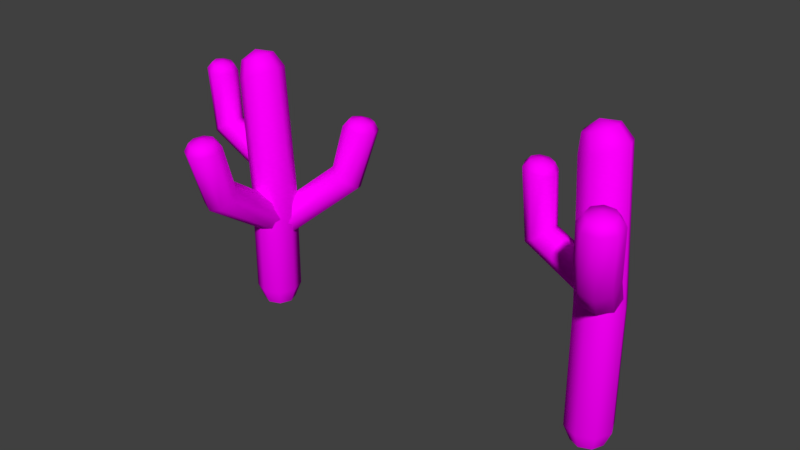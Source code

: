 # Source: Vegetation.blend  (saved by Blender 2.79.0; exported with 4.5.12 LTS)
import bpy
from mathutils import Matrix  # noqa: F401  (used for matrix-valued properties, if any)

bpy.ops.wm.read_factory_settings(use_empty=True)
scene = bpy.context.scene
scene.name = 'Scene'

# ---- collections
col_collection_1 = bpy.data.collections.new('Collection 1'); scene.collection.children.link(col_collection_1)

# ---- images (referenced by path relative to the original .blend; pixels are not part of the script)
import os
ASSET_DIR = os.environ.get("B2B_ASSET_DIR", "")  # directory of the original .blend (textures are referenced by path, not embedded)
HERE = os.path.dirname(os.path.abspath(__file__))  # packed textures are extracted next to this script under _unpacked/

def load_image(name, relpath, width, height, colorspace="sRGB"):
    """Load a texture the original file referenced (path relative to the .blend, or extracted next to this script)."""
    p = next((c for c in (os.path.join(HERE, relpath), os.path.join(ASSET_DIR, relpath)) if relpath and os.path.exists(c)), "")
    if p:
        img = bpy.data.images.load(p, check_existing=True)
        img.name = name
    else:  # same state as the original file: an image datablock whose file is absent (Cycles renders it pink)
        img = bpy.data.images.new(name, width, height)
        img.source = "FILE"
        img.filepath = "//" + (relpath or name)
    img.colorspace_settings.name = colorspace
    return img
img_palette_png = load_image('Palette.png', 'Palette.png', 1024, 1024, 'sRGB')

# ---- materials (node trees are filled in below, after node groups)
mat_unified = bpy.data.materials.new('Unified')
mat_unified.alpha_threshold = 0.0
mat_unified.roughness = 0.5
mat_unified.line_color = (0.0, 0.0, 0.0, 1.0)

# ---- material node trees
mat_unified.use_nodes = True; mat_unified.node_tree.nodes.clear()
_N = mat_unified.node_tree.nodes; _L = mat_unified.node_tree.links
n0 = _N.new('ShaderNodeOutputMaterial'); n0.name = 'Material Output'; n0.location = (300, 300)
n1 = _N.new('ShaderNodeBsdfDiffuse'); n1.name = 'Diffuse BSDF'; n1.location = (10, 300)
n2 = _N.new('ShaderNodeTexImage'); n2.name = 'Image Texture'; n2.location = (-180, 300)
n2.width = 140
n2.image = img_palette_png
_L.new(n1.outputs[0], n0.inputs[0])
_L.new(n2.outputs[0], n1.inputs[0])
n0.is_active_output = True

# ---- world
world_world = bpy.data.worlds.new('World'); scene.world = world_world
world_world.color = (0.05088, 0.05088, 0.05088)
world_world.use_sun_shadow = False
world_world.sun_shadow_jitter_overblur = 0.0
world_world.cycles.sampling_method = 'MANUAL'

# ---- meshes
me_sphere_001 = bpy.data.meshes.new('Sphere.001')
me_sphere_001.from_pydata([(0.04243, 0.04, -0.04243), (0.03, -0.002426, -0.03), (-0.03632, 0.4148, 0.03924), (0.06, 0.04, 1.576e-09), (0.04243, -0.002426, 5.219e-09), (0.04243, 0.04, 0.04243), (0.03, -0.002426, 0.03), (-0.03172, 0.443, 0.02741), (1.328e-10, 0.04, 0.06), (1.921e-09, -0.002426, 0.04243), (-0.02981, 0.4547, -0.001153), (-0.04243, 0.04, 0.04243), (-0.03, -0.002426, 0.03), (-0.06, 0.04, 1.576e-09), (-0.04243, -0.002426, 5.219e-09), (-0.03172, 0.443, -0.02972), (-0.04243, 0.04, -0.04243), (-0.03, -0.002426, -0.03), (1.328e-10, 0.04, -0.06), (1.328e-10, -0.002426, -0.04243), (-0.00699, 0.7045, -0.03), (0.01905, 0.6688, -0.04243), (0.004705, 0.7087, -1.69e-08), (0.03559, 0.6747, -1.607e-08), (-0.00699, 0.7045, 0.03), (0.01905, 0.6688, 0.04243), (-0.03522, 0.6944, 0.04243), (-0.02088, 0.6544, 0.06), (-0.04116, 0.7109, -1.522e-08), (-0.06346, 0.6842, 0.03), (-0.06081, 0.6401, 0.04243), (-0.07515, 0.68, -1.95e-08), (-0.07735, 0.6342, -1.975e-08), (-0.06346, 0.6842, -0.03), (-0.06081, 0.6401, -0.04243), (-0.03522, 0.6944, -0.04243), (-0.02088, 0.6544, -0.06), (-0.04092, 0.3867, 0.02741), (-0.04282, 0.375, -0.001153), (-0.04092, 0.3867, -0.02972), (-0.03632, 0.4148, -0.04155), (-0.149, 0.6431, -0.0202), (-0.1437, 0.6244, -0.02856), (-0.1408, 0.6417, -6.245e-08), (-0.132, 0.6225, -6.305e-08), (-0.149, 0.6431, 0.0202), (-0.1437, 0.6244, 0.02856), (-0.1689, 0.6464, 0.02856), (-0.1718, 0.6292, 0.04039), (-0.1677, 0.6536, -5.976e-08), (-0.1889, 0.6498, 0.0202), (-0.2, 0.6339, 0.02856), (-0.1971, 0.6512, -6.159e-08), (-0.2117, 0.6359, -6.183e-08), (-0.1889, 0.6498, -0.0202), (-0.2, 0.6339, -0.02856), (-0.1689, 0.6464, -0.02856), (-0.1718, 0.6292, -0.04039), (0.0495, 0.2413, 0.01575), (0.04669, 0.2078, 0.000826), (0.02537, 0.1926, -0.0249), (-0.001998, 0.2044, -0.04635), (0.03213, 0.2733, 0.01113), (0.004766, 0.2852, -0.01032), (-0.01656, 0.2699, -0.03604), (-0.01937, 0.2365, -0.05096), (0.1676, 0.5144, -0.2015), (0.1654, 0.4924, -0.2134), (0.1915, 0.5129, -0.1915), (0.1992, 0.4904, -0.1992), (0.2015, 0.5144, -0.1676), (0.2134, 0.4924, -0.1654), (0.1917, 0.5178, -0.1437), (0.1996, 0.4972, -0.1317), (0.1686, 0.5263, -0.1686), (0.1679, 0.5212, -0.134), (0.1659, 0.502, -0.1179), (0.144, 0.5226, -0.144), (0.132, 0.504, -0.132), (0.134, 0.5212, -0.1679), (0.1179, 0.502, -0.1659), (0.1437, 0.5178, -0.1917), (0.1317, 0.4972, -0.1996), (-0.1831, 0.46, -0.02856), (-0.1358, 0.492, -0.02856), (-0.1595, 0.476, -0.04039), (-0.1929, 0.4534, -6.092e-08), (-0.1831, 0.46, 0.02856), (-0.1595, 0.476, 0.04039), (-0.1358, 0.492, 0.02856), (-0.126, 0.4986, -5.682e-08), (0.09541, 0.3803, -0.1434), (0.1322, 0.3366, -0.1802), (0.1039, 0.3584, -0.1717), (0.1118, 0.3893, -0.1118), (0.1434, 0.3803, -0.09541), (0.1717, 0.3584, -0.1039), (0.1802, 0.3366, -0.1322), (0.1638, 0.3276, -0.1638), (-0.04243, 0.3381, -0.04243), (0.04243, 0.3381, -0.04243), (-1.03e-08, 0.3381, -0.06), (-0.06, 0.3381, -7.758e-09), (-0.04243, 0.3381, 0.04243), (-1.03e-08, 0.3381, 0.06), (0.04243, 0.3381, 0.04243), (0.06, 0.3381, -7.758e-09), (-0.04775, 0.2666, 0.02059), (-0.03584, 0.2331, 0.03002), (-0.002865, 0.2179, 0.03543), (0.03186, 0.2297, 0.03366), (-0.03161, 0.2986, 0.01268), (0.003114, 0.3105, 0.01091), (0.03609, 0.2952, 0.01633), (0.04799, 0.2618, 0.02575), (0.02634, 0.5397, 0.262), (0.03578, 0.5177, 0.2695), (0.001713, 0.5383, 0.2701), (0.0009504, 0.5157, 0.2811), (-0.02154, 0.5397, 0.2587), (-0.03194, 0.5177, 0.2648), (-0.02981, 0.5431, 0.2343), (-0.04363, 0.5225, 0.2303), (0.003967, 0.5516, 0.2379), (-0.01824, 0.5465, 0.2113), (-0.02726, 0.5274, 0.1978), (0.006391, 0.5479, 0.2031), (0.007566, 0.5294, 0.1863), (0.02965, 0.5465, 0.2146), (0.04046, 0.5274, 0.2025), (0.03791, 0.5431, 0.239), (0.05214, 0.5225, 0.237), (0.04267, 0.4056, 0.1708), (0.03905, 0.3619, 0.2227), (0.05488, 0.3838, 0.1977), (0.009559, 0.4146, 0.1577), (-0.02505, 0.4056, 0.1661), (-0.04088, 0.3838, 0.1911), (-0.02867, 0.3619, 0.218), (0.004439, 0.3529, 0.2311)], [], [(19, 18, 0, 1), (1, 0, 3, 4), (4, 3, 5, 6), (6, 5, 8, 9), (104, 105, 25, 27), (9, 8, 11, 12), (101, 99, 34, 36), (106, 100, 21, 23), (12, 11, 13, 14), (99, 102, 32, 34), (100, 101, 36, 21), (14, 13, 16, 17), (102, 103, 30, 32), (103, 104, 27, 30), (17, 16, 18, 19), (105, 106, 23, 25), (36, 35, 20, 21), (35, 28, 20), (20, 28, 22), (21, 20, 22, 23), (22, 28, 24), (23, 22, 24, 25), (25, 24, 26, 27), (24, 28, 26), (27, 26, 29, 30), (26, 28, 29), (30, 29, 31, 32), (29, 28, 31), (32, 31, 33, 34), (31, 28, 33), (34, 33, 35, 36), (33, 28, 35), (88, 89, 46, 48), (85, 83, 55, 57), (90, 84, 42, 44), (83, 86, 53, 55), (84, 85, 57, 42), (86, 87, 51, 53), (87, 88, 48, 51), (89, 90, 44, 46), (57, 56, 41, 42), (56, 49, 41), (41, 49, 43), (42, 41, 43, 44), (43, 49, 45), (44, 43, 45, 46), (46, 45, 47, 48), (45, 49, 47), (48, 47, 50, 51), (47, 49, 50), (51, 50, 52, 53), (50, 49, 52), (53, 52, 54, 55), (52, 49, 54), (55, 54, 56, 57), (54, 49, 56), (96, 97, 71, 73), (93, 91, 80, 82), (98, 92, 67, 69), (91, 94, 78, 80), (92, 93, 82, 67), (94, 95, 76, 78), (95, 96, 73, 76), (97, 98, 69, 71), (82, 81, 66, 67), (81, 74, 66), (66, 74, 68), (67, 66, 68, 69), (68, 74, 70), (69, 68, 70, 71), (71, 70, 72, 73), (70, 74, 72), (73, 72, 75, 76), (72, 74, 75), (76, 75, 77, 78), (75, 74, 77), (78, 77, 79, 80), (77, 74, 79), (80, 79, 81, 82), (79, 74, 81), (7, 10, 90, 89), (37, 2, 88, 87), (38, 37, 87, 86), (15, 40, 85, 84), (39, 38, 86, 83), (10, 15, 84, 90), (40, 39, 83, 85), (2, 7, 89, 88), (59, 60, 98, 97), (62, 58, 96, 95), (63, 62, 95, 94), (61, 65, 93, 92), (64, 63, 94, 91), (60, 61, 92, 98), (65, 64, 91, 93), (58, 59, 97, 96), (5, 3, 106, 105), (11, 8, 104, 103), (13, 11, 103, 102), (0, 18, 101, 100), (16, 13, 102, 99), (3, 0, 100, 106), (18, 16, 99, 101), (8, 5, 105, 104), (137, 138, 120, 122), (134, 132, 129, 131), (139, 133, 116, 118), (132, 135, 127, 129), (133, 134, 131, 116), (135, 136, 125, 127), (136, 137, 122, 125), (138, 139, 118, 120), (131, 130, 115, 116), (130, 123, 115), (115, 123, 117), (116, 115, 117, 118), (117, 123, 119), (118, 117, 119, 120), (120, 119, 121, 122), (119, 123, 121), (122, 121, 124, 125), (121, 123, 124), (125, 124, 126, 127), (124, 123, 126), (127, 126, 128, 129), (126, 123, 128), (129, 128, 130, 131), (128, 123, 130), (108, 109, 139, 138), (111, 107, 137, 136), (112, 111, 136, 135), (110, 114, 134, 133), (113, 112, 135, 132), (109, 110, 133, 139), (114, 113, 132, 134), (107, 108, 138, 137)])
me_sphere_001.polygons.foreach_set('use_smooth', [True] * 136)
_uv = me_sphere_001.uv_layers.new(name='UVMap')
_uv.uv.foreach_set('vector', [0.6988, 0.3739, 0.7934, 0.3739, 0.7934, 0.4686, 0.6988, 0.4686, 0.6988, 0.3739, 0.7934, 0.3739, 0.7934, 0.4686, 0.6988, 0.4686, 0.6988, 0.3739, 0.7934, 0.3739, 0.7934, 0.4686, 0.6988, 0.4686, 0.6988, 0.3739, 0.7934, 0.3739, 0.7934, 0.4686, 0.6988, 0.4686, 0.6988, 0.3739, 0.7934, 0.3739, 0.7934, 0.4686, 0.6988, 0.4686, 0.6988, 0.3739, 0.7934, 0.3739, 0.7934, 0.4686, 0.6988, 0.4686, 0.6988, 0.3739, 0.7934, 0.3739, 0.7934, 0.4686, 0.6988, 0.4686, 0.6988, 0.3739, 0.7934, 0.3739, 0.7934, 0.4686, 0.6988, 0.4686, 0.6988, 0.3739, 0.7934, 0.3739, 0.7934, 0.4686, 0.6988, 0.4686, 0.6988, 0.3739, 0.7934, 0.3739, 0.7934, 0.4686, 0.6988, 0.4686, 0.6988, 0.3739, 0.7934, 0.3739, 0.7934, 0.4686, 0.6988, 0.4686, 0.6988, 0.3739, 0.7934, 0.3739, 0.7934, 0.4686, 0.6988, 0.4686, 0.6988, 0.3739, 0.7934, 0.3739, 0.7934, 0.4686, 0.6988, 0.4686, 0.6988, 0.3739, 0.7934, 0.3739, 0.7934, 0.4686, 0.6988, 0.4686, 0.6988, 0.3739, 0.7934, 0.3739, 0.7934, 0.4686, 0.6988, 0.4686, 0.6988, 0.3739, 0.7934, 0.3739, 0.7934, 0.4686, 0.6988, 0.4686, 0.6988, 0.3739, 0.7934, 0.3739, 0.7934, 0.4686, 0.6988, 0.4686, 0.6988, 0.3739, 0.7934, 0.3739, 0.7934, 0.4686, 0.6988, 0.3739, 0.7934, 0.3739, 0.7934, 0.4686, 0.6988, 0.3739, 0.7934, 0.3739, 0.7934, 0.4686, 0.6988, 0.4686, 0.6988, 0.3739, 0.7934, 0.3739, 0.7934, 0.4686, 0.6988, 0.3739, 0.7934, 0.3739, 0.7934, 0.4686, 0.6988, 0.4686, 0.6988, 0.3739, 0.7934, 0.3739, 0.7934, 0.4686, 0.6988, 0.4686, 0.6988, 0.3739, 0.7934, 0.3739, 0.7934, 0.4686, 0.6988, 0.3739, 0.7934, 0.3739, 0.7934, 0.4686, 0.6988, 0.4686, 0.6988, 0.3739, 0.7934, 0.3739, 0.7934, 0.4686, 0.6988, 0.3739, 0.7934, 0.3739, 0.7934, 0.4686, 0.6988, 0.4686, 0.6988, 0.3739, 0.7934, 0.3739, 0.7934, 0.4686, 0.6988, 0.3739, 0.7934, 0.3739, 0.7934, 0.4686, 0.6988, 0.4686, 0.6988, 0.3739, 0.7934, 0.3739, 0.7934, 0.4686, 0.6988, 0.3739, 0.7934, 0.3739, 0.7934, 0.4686, 0.6988, 0.4686, 0.6988, 0.3739, 0.7934, 0.3739, 0.7934, 0.4686, 0.6988, 0.3739, 0.7934, 0.3739, 0.7934, 0.4686, 0.6988, 0.4686, 0.6988, 0.3739, 0.7934, 0.3739, 0.7934, 0.4686, 0.6988, 0.4686, 0.6988, 0.3739, 0.7934, 0.3739, 0.7934, 0.4686, 0.6988, 0.4686, 0.6988, 0.3739, 0.7934, 0.3739, 0.7934, 0.4686, 0.6988, 0.4686, 0.6988, 0.3739, 0.7934, 0.3739, 0.7934, 0.4686, 0.6988, 0.4686, 0.6988, 0.3739, 0.7934, 0.3739, 0.7934, 0.4686, 0.6988, 0.4686, 0.6988, 0.3739, 0.7934, 0.3739, 0.7934, 0.4686, 0.6988, 0.4686, 0.6988, 0.3739, 0.7934, 0.3739, 0.7934, 0.4686, 0.6988, 0.4686, 0.6988, 0.3739, 0.7934, 0.3739, 0.7934, 0.4686, 0.6988, 0.4686, 0.6988, 0.3739, 0.7934, 0.3739, 0.7934, 0.4686, 0.6988, 0.3739, 0.7934, 0.3739, 0.7934, 0.4686, 0.6988, 0.3739, 0.7934, 0.3739, 0.7934, 0.4686, 0.6988, 0.4686, 0.6988, 0.3739, 0.7934, 0.3739, 0.7934, 0.4686, 0.6988, 0.3739, 0.7934, 0.3739, 0.7934, 0.4686, 0.6988, 0.4686, 0.6988, 0.3739, 0.7934, 0.3739, 0.7934, 0.4686, 0.6988, 0.4686, 0.6988, 0.3739, 0.7934, 0.3739, 0.7934, 0.4686, 0.6988, 0.3739, 0.7934, 0.3739, 0.7934, 0.4686, 0.6988, 0.4686, 0.6988, 0.3739, 0.7934, 0.3739, 0.7934, 0.4686, 0.6988, 0.3739, 0.7934, 0.3739, 0.7934, 0.4686, 0.6988, 0.4686, 0.6988, 0.3739, 0.7934, 0.3739, 0.7934, 0.4686, 0.6988, 0.3739, 0.7934, 0.3739, 0.7934, 0.4686, 0.6988, 0.4686, 0.6988, 0.3739, 0.7934, 0.3739, 0.7934, 0.4686, 0.6988, 0.3739, 0.7934, 0.3739, 0.7934, 0.4686, 0.6988, 0.4686, 0.6988, 0.3739, 0.7934, 0.3739, 0.7934, 0.4686, 0.6988, 0.3739, 0.7934, 0.3739, 0.7934, 0.4686, 0.6988, 0.4686, 0.6988, 0.3739, 0.7934, 0.3739, 0.7934, 0.4686, 0.6988, 0.4686, 0.6988, 0.3739, 0.7934, 0.3739, 0.7934, 0.4686, 0.6988, 0.4686, 0.6988, 0.3739, 0.7934, 0.3739, 0.7934, 0.4686, 0.6988, 0.4686, 0.6988, 0.3739, 0.7934, 0.3739, 0.7934, 0.4686, 0.6988, 0.4686, 0.6988, 0.3739, 0.7934, 0.3739, 0.7934, 0.4686, 0.6988, 0.4686, 0.6988, 0.3739, 0.7934, 0.3739, 0.7934, 0.4686, 0.6988, 0.4686, 0.6988, 0.3739, 0.7934, 0.3739, 0.7934, 0.4686, 0.6988, 0.4686, 0.6988, 0.3739, 0.7934, 0.3739, 0.7934, 0.4686, 0.6988, 0.4686, 0.6988, 0.3739, 0.7934, 0.3739, 0.7934, 0.4686, 0.6988, 0.3739, 0.7934, 0.3739, 0.7934, 0.4686, 0.6988, 0.3739, 0.7934, 0.3739, 0.7934, 0.4686, 0.6988, 0.4686, 0.6988, 0.3739, 0.7934, 0.3739, 0.7934, 0.4686, 0.6988, 0.3739, 0.7934, 0.3739, 0.7934, 0.4686, 0.6988, 0.4686, 0.6988, 0.3739, 0.7934, 0.3739, 0.7934, 0.4686, 0.6988, 0.4686, 0.6988, 0.3739, 0.7934, 0.3739, 0.7934, 0.4686, 0.6988, 0.3739, 0.7934, 0.3739, 0.7934, 0.4686, 0.6988, 0.4686, 0.6988, 0.3739, 0.7934, 0.3739, 0.7934, 0.4686, 0.6988, 0.3739, 0.7934, 0.3739, 0.7934, 0.4686, 0.6988, 0.4686, 0.6988, 0.3739, 0.7934, 0.3739, 0.7934, 0.4686, 0.6988, 0.3739, 0.7934, 0.3739, 0.7934, 0.4686, 0.6988, 0.4686, 0.6988, 0.3739, 0.7934, 0.3739, 0.7934, 0.4686, 0.6988, 0.3739, 0.7934, 0.3739, 0.7934, 0.4686, 0.6988, 0.4686, 0.6988, 0.3739, 0.7934, 0.3739, 0.7934, 0.4686, 0.6988, 0.3739, 0.7934, 0.3739, 0.7934, 0.4686, 0.6988, 0.4686, 0.6988, 0.3739, 0.7934, 0.3739, 0.7934, 0.4686, 0.6988, 0.4686, 0.6988, 0.3739, 0.7934, 0.3739, 0.7934, 0.4686, 0.6988, 0.4686, 0.6988, 0.3739, 0.7934, 0.3739, 0.7934, 0.4686, 0.6988, 0.4686, 0.6988, 0.3739, 0.7934, 0.3739, 0.7934, 0.4686, 0.6988, 0.4686, 0.6988, 0.3739, 0.7934, 0.3739, 0.7934, 0.4686, 0.6988, 0.4686, 0.6988, 0.3739, 0.7934, 0.3739, 0.7934, 0.4686, 0.6988, 0.4686, 0.6988, 0.3739, 0.7934, 0.3739, 0.7934, 0.4686, 0.6988, 0.4686, 0.6988, 0.3739, 0.7934, 0.3739, 0.7934, 0.4686, 0.6988, 0.4686, 0.6988, 0.3739, 0.7934, 0.3739, 0.7934, 0.4686, 0.6988, 0.4686, 0.6988, 0.3739, 0.7934, 0.3739, 0.7934, 0.4686, 0.6988, 0.4686, 0.6988, 0.3739, 0.7934, 0.3739, 0.7934, 0.4686, 0.6988, 0.4686, 0.6988, 0.3739, 0.7934, 0.3739, 0.7934, 0.4686, 0.6988, 0.4686, 0.6988, 0.3739, 0.7934, 0.3739, 0.7934, 0.4686, 0.6988, 0.4686, 0.6988, 0.3739, 0.7934, 0.3739, 0.7934, 0.4686, 0.6988, 0.4686, 0.6988, 0.3739, 0.7934, 0.3739, 0.7934, 0.4686, 0.6988, 0.4686, 0.6988, 0.3739, 0.7934, 0.3739, 0.7934, 0.4686, 0.6988, 0.4686, 0.6988, 0.3739, 0.7934, 0.3739, 0.7934, 0.4686, 0.6988, 0.4686, 0.6988, 0.3739, 0.7934, 0.3739, 0.7934, 0.4686, 0.6988, 0.4686, 0.6988, 0.3739, 0.7934, 0.3739, 0.7934, 0.4686, 0.6988, 0.4686, 0.6988, 0.3739, 0.7934, 0.3739, 0.7934, 0.4686, 0.6988, 0.4686, 0.6988, 0.3739, 0.7934, 0.3739, 0.7934, 0.4686, 0.6988, 0.4686, 0.6988, 0.3739, 0.7934, 0.3739, 0.7934, 0.4686, 0.6988, 0.4686, 0.6988, 0.3739, 0.7934, 0.3739, 0.7934, 0.4686, 0.6988, 0.4686, 0.6988, 0.3739, 0.7934, 0.3739, 0.7934, 0.4686, 0.6988, 0.4686, 0.6988, 0.3739, 0.7934, 0.3739, 0.7934, 0.4686, 0.6988, 0.4686, 0.6988, 0.3739, 0.7934, 0.3739, 0.7934, 0.4686, 0.6988, 0.4686, 0.6988, 0.3739, 0.7934, 0.3739, 0.7934, 0.4686, 0.6988, 0.4686, 0.6988, 0.3739, 0.7934, 0.3739, 0.7934, 0.4686, 0.6988, 0.4686, 0.6988, 0.3739, 0.7934, 0.3739, 0.7934, 0.4686, 0.6988, 0.4686, 0.6988, 0.3739, 0.7934, 0.3739, 0.7934, 0.4686, 0.6988, 0.4686, 0.6988, 0.3739, 0.7934, 0.3739, 0.7934, 0.4686, 0.6988, 0.4686, 0.6988, 0.3739, 0.7934, 0.3739, 0.7934, 0.4686, 0.6988, 0.4686, 0.6988, 0.3739, 0.7934, 0.3739, 0.7934, 0.4686, 0.6988, 0.3739, 0.7934, 0.3739, 0.7934, 0.4686, 0.6988, 0.3739, 0.7934, 0.3739, 0.7934, 0.4686, 0.6988, 0.4686, 0.6988, 0.3739, 0.7934, 0.3739, 0.7934, 0.4686, 0.6988, 0.3739, 0.7934, 0.3739, 0.7934, 0.4686, 0.6988, 0.4686, 0.6988, 0.3739, 0.7934, 0.3739, 0.7934, 0.4686, 0.6988, 0.4686, 0.6988, 0.3739, 0.7934, 0.3739, 0.7934, 0.4686, 0.6988, 0.3739, 0.7934, 0.3739, 0.7934, 0.4686, 0.6988, 0.4686, 0.6988, 0.3739, 0.7934, 0.3739, 0.7934, 0.4686, 0.6988, 0.3739, 0.7934, 0.3739, 0.7934, 0.4686, 0.6988, 0.4686, 0.6988, 0.3739, 0.7934, 0.3739, 0.7934, 0.4686, 0.6988, 0.3739, 0.7934, 0.3739, 0.7934, 0.4686, 0.6988, 0.4686, 0.6988, 0.3739, 0.7934, 0.3739, 0.7934, 0.4686, 0.6988, 0.3739, 0.7934, 0.3739, 0.7934, 0.4686, 0.6988, 0.4686, 0.6988, 0.3739, 0.7934, 0.3739, 0.7934, 0.4686, 0.6988, 0.3739, 0.7934, 0.3739, 0.7934, 0.4686, 0.6988, 0.4686, 0.6988, 0.3739, 0.7934, 0.3739, 0.7934, 0.4686, 0.6988, 0.4686, 0.6988, 0.3739, 0.7934, 0.3739, 0.7934, 0.4686, 0.6988, 0.4686, 0.6988, 0.3739, 0.7934, 0.3739, 0.7934, 0.4686, 0.6988, 0.4686, 0.6988, 0.3739, 0.7934, 0.3739, 0.7934, 0.4686, 0.6988, 0.4686, 0.6988, 0.3739, 0.7934, 0.3739, 0.7934, 0.4686, 0.6988, 0.4686, 0.6988, 0.3739, 0.7934, 0.3739, 0.7934, 0.4686, 0.6988, 0.4686, 0.6988, 0.3739, 0.7934, 0.3739, 0.7934, 0.4686, 0.6988, 0.4686])
me_sphere_001.materials.append(mat_unified)
me_sphere_001.use_remesh_preserve_volume = False
me_sphere_001.use_remesh_preserve_attributes = False
me_sphere_001.use_mirror_vertex_groups = False
me_sphere_001.update()
me_sphere = bpy.data.meshes.new('Sphere')
me_sphere.from_pydata([(0.04243, 0.04, -0.04243), (0.03, -0.002426, -0.03), (-0.03798, 0.4099, 0.03886), (0.06, 0.04, 1.576e-09), (0.04243, -0.002426, 5.219e-09), (0.04243, 0.04, 0.04243), (0.03, -0.002426, 0.03), (-0.03338, 0.4381, 0.02703), (1.328e-10, 0.04, 0.06), (1.921e-09, -0.002426, 0.04243), (-0.03148, 0.4498, -0.001535), (-0.04243, 0.04, 0.04243), (-0.03, -0.002426, 0.03), (-0.06, 0.04, 1.576e-09), (-0.04243, -0.002426, 5.219e-09), (-0.03338, 0.4381, -0.0301), (-0.04243, 0.04, -0.04243), (-0.03, -0.002426, -0.03), (1.328e-10, 0.04, -0.06), (1.328e-10, -0.002426, -0.04243), (-0.00699, 0.77, -0.03), (0.01905, 0.7343, -0.04243), (0.004705, 0.7742, -1.976e-08), (0.03559, 0.7402, -1.893e-08), (-0.00699, 0.77, 0.03), (0.01905, 0.7343, 0.04243), (-0.03522, 0.7599, 0.04243), (-0.02088, 0.7199, 0.06), (-0.04116, 0.7764, -1.808e-08), (-0.06346, 0.7497, 0.03), (-0.06081, 0.7056, 0.04243), (-0.07515, 0.7455, -2.236e-08), (-0.07735, 0.6997, -2.261e-08), (-0.06346, 0.7497, -0.03), (-0.06081, 0.7056, -0.04243), (-0.03522, 0.7599, -0.04243), (-0.02088, 0.7199, -0.06), (-0.04258, 0.3818, 0.02703), (-0.04448, 0.3701, -0.001535), (-0.04258, 0.3818, -0.0301), (-0.03798, 0.4099, -0.04193), (-0.149, 0.6431, -0.0202), (-0.1437, 0.6244, -0.02856), (-0.1408, 0.6417, -6.245e-08), (-0.132, 0.6225, -6.305e-08), (-0.149, 0.6431, 0.0202), (-0.1437, 0.6244, 0.02856), (-0.1689, 0.6464, 0.02856), (-0.1718, 0.6292, 0.04039), (-0.1677, 0.6536, -5.976e-08), (-0.1889, 0.6498, 0.0202), (-0.2, 0.6339, 0.02856), (-0.1971, 0.6512, -6.159e-08), (-0.2117, 0.6359, -6.183e-08), (-0.1889, 0.6498, -0.0202), (-0.2, 0.6339, -0.02856), (-0.1689, 0.6464, -0.02856), (-0.1718, 0.6292, -0.04039), (-0.03275, 0.3938, 0.0419), (-0.01776, 0.3604, 0.04437), (0.0137, 0.3451, 0.03313), (0.04322, 0.357, 0.01475), (-0.02247, 0.4259, 0.02716), (0.007049, 0.4377, 0.008784), (0.03852, 0.4225, -0.002462), (0.0535, 0.389, 1.009e-05), (0.132, 0.6838, 0.2264), (0.144, 0.6618, 0.2284), (0.1144, 0.6824, 0.2454), (0.1191, 0.6598, 0.2554), (0.08853, 0.6838, 0.2467), (0.08243, 0.6618, 0.2571), (0.06949, 0.6872, 0.2293), (0.05549, 0.6666, 0.2326), (0.1008, 0.6957, 0.2161), (0.06846, 0.6906, 0.2036), (0.05404, 0.6715, 0.1962), (0.08605, 0.692, 0.1845), (0.07892, 0.6735, 0.1692), (0.112, 0.6906, 0.1833), (0.1156, 0.6715, 0.1675), (0.131, 0.6872, 0.2006), (0.1425, 0.6666, 0.192), (-0.1831, 0.46, -0.02856), (-0.1358, 0.492, -0.02856), (-0.1595, 0.476, -0.04039), (-0.1929, 0.4534, -6.092e-08), (-0.1831, 0.46, 0.02856), (-0.1595, 0.476, 0.04039), (-0.1358, 0.492, 0.02856), (-0.126, 0.4986, -5.682e-08), (0.1021, 0.5497, 0.1387), (0.1241, 0.506, 0.1858), (0.1259, 0.5279, 0.1563), (0.06682, 0.5587, 0.1433), (0.04061, 0.5497, 0.1674), (0.03886, 0.5279, 0.1969), (0.06259, 0.506, 0.2145), (0.0979, 0.497, 0.2099), (-0.04243, 0.36, -0.04243), (0.04243, 0.36, -0.04243), (-1.03e-08, 0.36, -0.06), (-0.06, 0.36, -8.715e-09), (-0.04243, 0.36, 0.04243), (-1.03e-08, 0.36, 0.06), (0.04243, 0.36, 0.04243), (0.06, 0.36, -8.715e-09)], [], [(19, 18, 0, 1), (1, 0, 3, 4), (4, 3, 5, 6), (6, 5, 8, 9), (104, 105, 25, 27), (9, 8, 11, 12), (101, 99, 34, 36), (106, 100, 21, 23), (12, 11, 13, 14), (99, 102, 32, 34), (100, 101, 36, 21), (14, 13, 16, 17), (102, 103, 30, 32), (103, 104, 27, 30), (17, 16, 18, 19), (105, 106, 23, 25), (36, 35, 20, 21), (35, 28, 20), (20, 28, 22), (21, 20, 22, 23), (22, 28, 24), (23, 22, 24, 25), (25, 24, 26, 27), (24, 28, 26), (27, 26, 29, 30), (26, 28, 29), (30, 29, 31, 32), (29, 28, 31), (32, 31, 33, 34), (31, 28, 33), (34, 33, 35, 36), (33, 28, 35), (88, 89, 46, 48), (85, 83, 55, 57), (90, 84, 42, 44), (83, 86, 53, 55), (84, 85, 57, 42), (86, 87, 51, 53), (87, 88, 48, 51), (89, 90, 44, 46), (57, 56, 41, 42), (56, 49, 41), (41, 49, 43), (42, 41, 43, 44), (43, 49, 45), (44, 43, 45, 46), (46, 45, 47, 48), (45, 49, 47), (48, 47, 50, 51), (47, 49, 50), (51, 50, 52, 53), (50, 49, 52), (53, 52, 54, 55), (52, 49, 54), (55, 54, 56, 57), (54, 49, 56), (96, 97, 71, 73), (93, 91, 80, 82), (98, 92, 67, 69), (91, 94, 78, 80), (92, 93, 82, 67), (94, 95, 76, 78), (95, 96, 73, 76), (97, 98, 69, 71), (82, 81, 66, 67), (81, 74, 66), (66, 74, 68), (67, 66, 68, 69), (68, 74, 70), (69, 68, 70, 71), (71, 70, 72, 73), (70, 74, 72), (73, 72, 75, 76), (72, 74, 75), (76, 75, 77, 78), (75, 74, 77), (78, 77, 79, 80), (77, 74, 79), (80, 79, 81, 82), (79, 74, 81), (7, 10, 90, 89), (37, 2, 88, 87), (38, 37, 87, 86), (15, 40, 85, 84), (39, 38, 86, 83), (10, 15, 84, 90), (40, 39, 83, 85), (2, 7, 89, 88), (59, 60, 98, 97), (62, 58, 96, 95), (63, 62, 95, 94), (61, 65, 93, 92), (64, 63, 94, 91), (60, 61, 92, 98), (65, 64, 91, 93), (58, 59, 97, 96), (5, 3, 106, 105), (11, 8, 104, 103), (13, 11, 103, 102), (0, 18, 101, 100), (16, 13, 102, 99), (3, 0, 100, 106), (18, 16, 99, 101), (8, 5, 105, 104)])
me_sphere.polygons.foreach_set('use_smooth', [True] * 104)
_uv = me_sphere.uv_layers.new(name='UVMap')
_uv.uv.foreach_set('vector', [0.697, 0.3721, 0.805, 0.3721, 0.805, 0.4802, 0.697, 0.4802, 0.697, 0.3721, 0.805, 0.3721, 0.805, 0.4802, 0.697, 0.4802, 0.697, 0.3721, 0.805, 0.3721, 0.805, 0.4802, 0.697, 0.4802, 0.697, 0.3721, 0.805, 0.3721, 0.805, 0.4802, 0.697, 0.4802, 0.697, 0.3721, 0.805, 0.3721, 0.805, 0.4802, 0.697, 0.4802, 0.697, 0.3721, 0.805, 0.3721, 0.805, 0.4802, 0.697, 0.4802, 0.697, 0.3721, 0.805, 0.3721, 0.805, 0.4802, 0.697, 0.4802, 0.697, 0.3721, 0.805, 0.3721, 0.805, 0.4802, 0.697, 0.4802, 0.697, 0.3721, 0.805, 0.3721, 0.805, 0.4802, 0.697, 0.4802, 0.697, 0.3721, 0.805, 0.3721, 0.805, 0.4802, 0.697, 0.4802, 0.697, 0.3721, 0.805, 0.3721, 0.805, 0.4802, 0.697, 0.4802, 0.697, 0.3721, 0.805, 0.3721, 0.805, 0.4802, 0.697, 0.4802, 0.697, 0.3721, 0.805, 0.3721, 0.805, 0.4802, 0.697, 0.4802, 0.697, 0.3721, 0.805, 0.3721, 0.805, 0.4802, 0.697, 0.4802, 0.697, 0.3721, 0.805, 0.3721, 0.805, 0.4802, 0.697, 0.4802, 0.697, 0.3721, 0.805, 0.3721, 0.805, 0.4802, 0.697, 0.4802, 0.697, 0.3721, 0.805, 0.3721, 0.805, 0.4802, 0.697, 0.4802, 0.697, 0.3721, 0.805, 0.3721, 0.805, 0.4802, 0.697, 0.3721, 0.805, 0.3721, 0.805, 0.4802, 0.697, 0.3721, 0.805, 0.3721, 0.805, 0.4802, 0.697, 0.4802, 0.697, 0.3721, 0.805, 0.3721, 0.805, 0.4802, 0.697, 0.3721, 0.805, 0.3721, 0.805, 0.4802, 0.697, 0.4802, 0.697, 0.3721, 0.805, 0.3721, 0.805, 0.4802, 0.697, 0.4802, 0.697, 0.3721, 0.805, 0.3721, 0.805, 0.4802, 0.697, 0.3721, 0.805, 0.3721, 0.805, 0.4802, 0.697, 0.4802, 0.697, 0.3721, 0.805, 0.3721, 0.805, 0.4802, 0.697, 0.3721, 0.805, 0.3721, 0.805, 0.4802, 0.697, 0.4802, 0.697, 0.3721, 0.805, 0.3721, 0.805, 0.4802, 0.697, 0.3721, 0.805, 0.3721, 0.805, 0.4802, 0.697, 0.4802, 0.697, 0.3721, 0.805, 0.3721, 0.805, 0.4802, 0.697, 0.3721, 0.805, 0.3721, 0.805, 0.4802, 0.697, 0.4802, 0.697, 0.3721, 0.805, 0.3721, 0.805, 0.4802, 0.697, 0.3721, 0.805, 0.3721, 0.805, 0.4802, 0.697, 0.4802, 0.697, 0.3721, 0.805, 0.3721, 0.805, 0.4802, 0.697, 0.4802, 0.697, 0.3721, 0.805, 0.3721, 0.805, 0.4802, 0.697, 0.4802, 0.697, 0.3721, 0.805, 0.3721, 0.805, 0.4802, 0.697, 0.4802, 0.697, 0.3721, 0.805, 0.3721, 0.805, 0.4802, 0.697, 0.4802, 0.697, 0.3721, 0.805, 0.3721, 0.805, 0.4802, 0.697, 0.4802, 0.697, 0.3721, 0.805, 0.3721, 0.805, 0.4802, 0.697, 0.4802, 0.697, 0.3721, 0.805, 0.3721, 0.805, 0.4802, 0.697, 0.4802, 0.697, 0.3721, 0.805, 0.3721, 0.805, 0.4802, 0.697, 0.4802, 0.697, 0.3721, 0.805, 0.3721, 0.805, 0.4802, 0.697, 0.3721, 0.805, 0.3721, 0.805, 0.4802, 0.697, 0.3721, 0.805, 0.3721, 0.805, 0.4802, 0.697, 0.4802, 0.697, 0.3721, 0.805, 0.3721, 0.805, 0.4802, 0.697, 0.3721, 0.805, 0.3721, 0.805, 0.4802, 0.697, 0.4802, 0.697, 0.3721, 0.805, 0.3721, 0.805, 0.4802, 0.697, 0.4802, 0.697, 0.3721, 0.805, 0.3721, 0.805, 0.4802, 0.697, 0.3721, 0.805, 0.3721, 0.805, 0.4802, 0.697, 0.4802, 0.697, 0.3721, 0.805, 0.3721, 0.805, 0.4802, 0.697, 0.3721, 0.805, 0.3721, 0.805, 0.4802, 0.697, 0.4802, 0.697, 0.3721, 0.805, 0.3721, 0.805, 0.4802, 0.697, 0.3721, 0.805, 0.3721, 0.805, 0.4802, 0.697, 0.4802, 0.697, 0.3721, 0.805, 0.3721, 0.805, 0.4802, 0.697, 0.3721, 0.805, 0.3721, 0.805, 0.4802, 0.697, 0.4802, 0.697, 0.3721, 0.805, 0.3721, 0.805, 0.4802, 0.697, 0.3721, 0.805, 0.3721, 0.805, 0.4802, 0.697, 0.4802, 0.697, 0.3721, 0.805, 0.3721, 0.805, 0.4802, 0.697, 0.4802, 0.697, 0.3721, 0.805, 0.3721, 0.805, 0.4802, 0.697, 0.4802, 0.697, 0.3721, 0.805, 0.3721, 0.805, 0.4802, 0.697, 0.4802, 0.697, 0.3721, 0.805, 0.3721, 0.805, 0.4802, 0.697, 0.4802, 0.697, 0.3721, 0.805, 0.3721, 0.805, 0.4802, 0.697, 0.4802, 0.697, 0.3721, 0.805, 0.3721, 0.805, 0.4802, 0.697, 0.4802, 0.697, 0.3721, 0.805, 0.3721, 0.805, 0.4802, 0.697, 0.4802, 0.697, 0.3721, 0.805, 0.3721, 0.805, 0.4802, 0.697, 0.4802, 0.697, 0.3721, 0.805, 0.3721, 0.805, 0.4802, 0.697, 0.3721, 0.805, 0.3721, 0.805, 0.4802, 0.697, 0.3721, 0.805, 0.3721, 0.805, 0.4802, 0.697, 0.4802, 0.697, 0.3721, 0.805, 0.3721, 0.805, 0.4802, 0.697, 0.3721, 0.805, 0.3721, 0.805, 0.4802, 0.697, 0.4802, 0.697, 0.3721, 0.805, 0.3721, 0.805, 0.4802, 0.697, 0.4802, 0.697, 0.3721, 0.805, 0.3721, 0.805, 0.4802, 0.697, 0.3721, 0.805, 0.3721, 0.805, 0.4802, 0.697, 0.4802, 0.697, 0.3721, 0.805, 0.3721, 0.805, 0.4802, 0.697, 0.3721, 0.805, 0.3721, 0.805, 0.4802, 0.697, 0.4802, 0.697, 0.3721, 0.805, 0.3721, 0.805, 0.4802, 0.697, 0.3721, 0.805, 0.3721, 0.805, 0.4802, 0.697, 0.4802, 0.697, 0.3721, 0.805, 0.3721, 0.805, 0.4802, 0.697, 0.3721, 0.805, 0.3721, 0.805, 0.4802, 0.697, 0.4802, 0.697, 0.3721, 0.805, 0.3721, 0.805, 0.4802, 0.697, 0.3721, 0.805, 0.3721, 0.805, 0.4802, 0.697, 0.4802, 0.697, 0.3721, 0.805, 0.3721, 0.805, 0.4802, 0.697, 0.4802, 0.697, 0.3721, 0.805, 0.3721, 0.805, 0.4802, 0.697, 0.4802, 0.697, 0.3721, 0.805, 0.3721, 0.805, 0.4802, 0.697, 0.4802, 0.697, 0.3721, 0.805, 0.3721, 0.805, 0.4802, 0.697, 0.4802, 0.697, 0.3721, 0.805, 0.3721, 0.805, 0.4802, 0.697, 0.4802, 0.697, 0.3721, 0.805, 0.3721, 0.805, 0.4802, 0.697, 0.4802, 0.697, 0.3721, 0.805, 0.3721, 0.805, 0.4802, 0.697, 0.4802, 0.697, 0.3721, 0.805, 0.3721, 0.805, 0.4802, 0.697, 0.4802, 0.697, 0.3721, 0.805, 0.3721, 0.805, 0.4802, 0.697, 0.4802, 0.697, 0.3721, 0.805, 0.3721, 0.805, 0.4802, 0.697, 0.4802, 0.697, 0.3721, 0.805, 0.3721, 0.805, 0.4802, 0.697, 0.4802, 0.697, 0.3721, 0.805, 0.3721, 0.805, 0.4802, 0.697, 0.4802, 0.697, 0.3721, 0.805, 0.3721, 0.805, 0.4802, 0.697, 0.4802, 0.697, 0.3721, 0.805, 0.3721, 0.805, 0.4802, 0.697, 0.4802, 0.697, 0.3721, 0.805, 0.3721, 0.805, 0.4802, 0.697, 0.4802, 0.697, 0.3721, 0.805, 0.3721, 0.805, 0.4802, 0.697, 0.4802, 0.697, 0.3721, 0.805, 0.3721, 0.805, 0.4802, 0.697, 0.4802, 0.697, 0.3721, 0.805, 0.3721, 0.805, 0.4802, 0.697, 0.4802, 0.697, 0.3721, 0.805, 0.3721, 0.805, 0.4802, 0.697, 0.4802, 0.697, 0.3721, 0.805, 0.3721, 0.805, 0.4802, 0.697, 0.4802, 0.697, 0.3721, 0.805, 0.3721, 0.805, 0.4802, 0.697, 0.4802, 0.697, 0.3721, 0.805, 0.3721, 0.805, 0.4802, 0.697, 0.4802, 0.697, 0.3721, 0.805, 0.3721, 0.805, 0.4802, 0.697, 0.4802])
me_sphere.materials.append(mat_unified)
me_sphere.use_remesh_preserve_volume = False
me_sphere.use_remesh_preserve_attributes = False
me_sphere.use_mirror_vertex_groups = False
me_sphere.update()

# ---- objects
ob_sphere_001 = bpy.data.objects.new('Sphere.001', me_sphere_001)
ob_sphere = bpy.data.objects.new('Sphere', me_sphere)

# ---- transforms, parenting, visibility, modifiers, constraints
ob_sphere_001.location = (-1.0, 1.0, 0.0)
ob_sphere_001.rotation_euler = (1.571, -0.0, 0.0)
ob_sphere_001.lineart.crease_threshold = 0.0
ob_sphere.location = (-5.96e-08, 1.0, 0.0)
ob_sphere.rotation_euler = (1.571, -0.0, 0.0)
ob_sphere.lineart.crease_threshold = 0.0

# ---- collection membership
col_collection_1.objects.link(ob_sphere_001)
col_collection_1.objects.link(ob_sphere)

# ---- scene / render settings (as saved in the file)
scene.frame_start = 1; scene.frame_end = 250; scene.frame_set(1)
scene.render.engine = 'CYCLES'
scene.render.resolution_percentage = 50
scene.render.dither_intensity = 0.0
scene.cycles.use_denoising = False
scene.cycles.samples = 128
scene.cycles.sampling_pattern = 'TABULATED_SOBOL'
scene.cycles.use_adaptive_sampling = False
scene.cycles.use_light_tree = False
scene.cycles.blur_glossy = 0.0
scene.cycles.sample_clamp_indirect = 0.0
scene.view_settings.view_transform = 'Standard'
bpy.context.view_layer.update()

# ---- added for rendering (the .blend has no active camera and no usable light): camera, sun
cam_auto = bpy.data.cameras.new('AutoCamera')
cam_auto.lens = 50.0
cam_auto.sensor_width = 36.0
cam_auto.clip_end = 1000.0
ob_auto_camera = bpy.data.objects.new('AutoCamera', cam_auto)
scene.collection.objects.link(ob_auto_camera)
ob_auto_camera.location = (0.983284, -0.854416, 1.60071)
ob_auto_camera.rotation_euler = (1.09748, -7.21219e-08, 0.694738)
scene.camera = ob_auto_camera
light_auto_sun = bpy.data.lights.new('AutoSun', 'SUN')
light_auto_sun.energy = 3.0
light_auto_sun.angle = 0.0523599
ob_auto_sun = bpy.data.objects.new('AutoSun', light_auto_sun)
scene.collection.objects.link(ob_auto_sun)
ob_auto_sun.rotation_euler = (0.872665, 0.174533, 0.523599)
bpy.context.view_layer.update()
